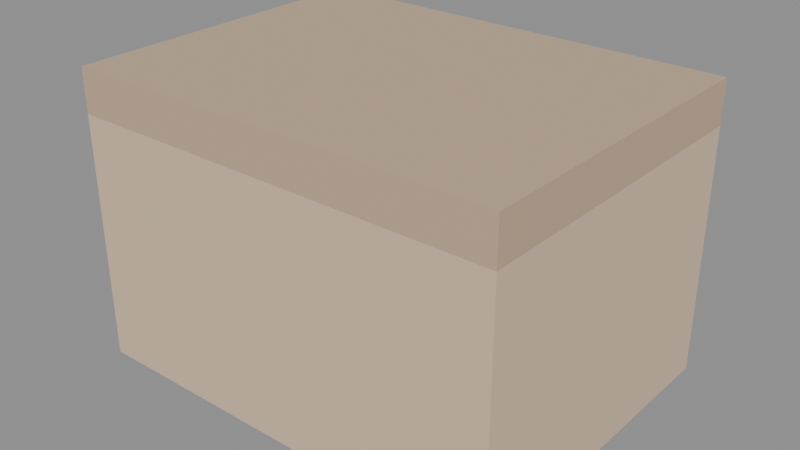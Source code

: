# Source: caixa_papelao.blend  (saved by Blender 5.3.31; exported with 4.5.12 LTS)
import bpy
from mathutils import Matrix  # noqa: F401  (used for matrix-valued properties, if any)

bpy.ops.wm.read_factory_settings(use_empty=True)
scene = bpy.context.scene
scene.name = 'Scene'

# ---- collections
col_atacarejo = bpy.data.collections.new('Atacarejo'); scene.collection.children.link(col_atacarejo)

# ---- materials (node trees are filled in below, after node groups)
mat_papelao = bpy.data.materials.new('Papelao')
mat_papelao.diffuse_color = (0.7098, 0.5373, 0.3843, 1.0)
mat_papelaotampa = bpy.data.materials.new('PapelaoTampa')
mat_papelaotampa.diffuse_color = (0.5529, 0.4118, 0.2824, 1.0)

# ---- material node trees
mat_papelao.use_nodes = True; mat_papelao.node_tree.nodes.clear()
_N = mat_papelao.node_tree.nodes; _L = mat_papelao.node_tree.links
n0 = _N.new('ShaderNodeBsdfPrincipled'); n0.name = 'Principled BSDF'; n0.location = (-200, 100)
n0.inputs[0].default_value = (0.7098, 0.5373, 0.3843, 1.0)
n0.inputs[2].default_value = 0.9
n0.inputs[10].default_value = 0.005
n1 = _N.new('ShaderNodeOutputMaterial'); n1.name = 'Material Output'; n1.location = (200, 100)
_L.new(n0.outputs[0], n1.inputs[0])
n1.is_active_output = True
mat_papelaotampa.use_nodes = True; mat_papelaotampa.node_tree.nodes.clear()
_N = mat_papelaotampa.node_tree.nodes; _L = mat_papelaotampa.node_tree.links
n0 = _N.new('ShaderNodeBsdfPrincipled'); n0.name = 'Principled BSDF'; n0.location = (-200, 100)
n0.inputs[0].default_value = (0.5529, 0.4118, 0.2824, 1.0)
n0.inputs[2].default_value = 0.9
n0.inputs[10].default_value = 0.005
n1 = _N.new('ShaderNodeOutputMaterial'); n1.name = 'Material Output'; n1.location = (200, 100)
_L.new(n0.outputs[0], n1.inputs[0])
n1.is_active_output = True

# ---- meshes
me_caixa_papelao = bpy.data.meshes.new('caixa_papelao')
me_caixa_papelao.from_pydata([(-0.3, -0.225, 0.0), (-0.3, -0.225, 0.34), (-0.3, 0.225, 0.0), (-0.3, 0.225, 0.34), (0.3, -0.225, 0.0), (0.3, -0.225, 0.34), (0.3, 0.225, 0.0), (0.3, 0.225, 0.34), (-0.3, -0.225, 0.34), (-0.3, -0.225, 0.4), (-0.3, 0.225, 0.34), (-0.3, 0.225, 0.4), (0.3, -0.225, 0.34), (0.3, -0.225, 0.4), (0.3, 0.225, 0.34), (0.3, 0.225, 0.4)], [], [(0, 1, 3, 2), (2, 3, 7, 6), (6, 7, 5, 4), (4, 5, 1, 0), (2, 6, 4, 0), (7, 3, 1, 5), (8, 9, 11, 10), (10, 11, 15, 14), (14, 15, 13, 12), (12, 13, 9, 8), (10, 14, 12, 8), (15, 11, 9, 13)])
me_caixa_papelao.polygons.foreach_set('material_index', [0, 0, 0, 0, 0, 0, 1, 1, 1, 1, 1, 1])
me_caixa_papelao.materials.append(mat_papelao)
me_caixa_papelao.materials.append(mat_papelaotampa)
me_caixa_papelao.update()

# ---- objects
ob_caixa_papelao = bpy.data.objects.new('caixa_papelao', me_caixa_papelao)

# ---- transforms, parenting, visibility, modifiers, constraints
ob_caixa_papelao.location = (0.0, 0.0, 0.0)

# ---- collection membership
col_atacarejo.objects.link(ob_caixa_papelao)

# ---- scene / render settings (as saved in the file)
scene.frame_start = 1; scene.frame_end = 250; scene.frame_set(1)
scene.render.engine = 'BLENDER_EEVEE_NEXT'
scene.render.bake_bias = 0.0
scene.render.bake_samples = 0
scene.render.compositor_device = 'GPU'
scene.eevee.use_volume_custom_range = False
scene.eevee.fast_gi_thickness_near = 0.1
scene.eevee.fast_gi_thickness_far = 0.0
scene.eevee.ray_tracing_options.screen_trace_thickness = 0.1
bpy.context.view_layer.update()

# ---- added for rendering (the .blend has no active camera and no usable light): camera, sun + grey world if the file has none
cam_auto = bpy.data.cameras.new('AutoCamera')
cam_auto.lens = 50.0
cam_auto.sensor_width = 36.0
cam_auto.clip_end = 1000.0
ob_auto_camera = bpy.data.objects.new('AutoCamera', cam_auto)
scene.collection.objects.link(ob_auto_camera)
ob_auto_camera.location = (0.786441, -0.943729, 0.829153)
ob_auto_camera.rotation_euler = (1.09748, -7.21219e-08, 0.694738)
scene.camera = ob_auto_camera
light_auto_sun = bpy.data.lights.new('AutoSun', 'SUN')
light_auto_sun.energy = 3.0
light_auto_sun.angle = 0.0523599
ob_auto_sun = bpy.data.objects.new('AutoSun', light_auto_sun)
scene.collection.objects.link(ob_auto_sun)
ob_auto_sun.rotation_euler = (0.872665, 0.174533, 0.523599)
if scene.world is None:
    world_auto = bpy.data.worlds.new('AutoWorld')
    world_auto.color = (0.3, 0.3, 0.3)
    scene.world = world_auto
bpy.context.view_layer.update()
